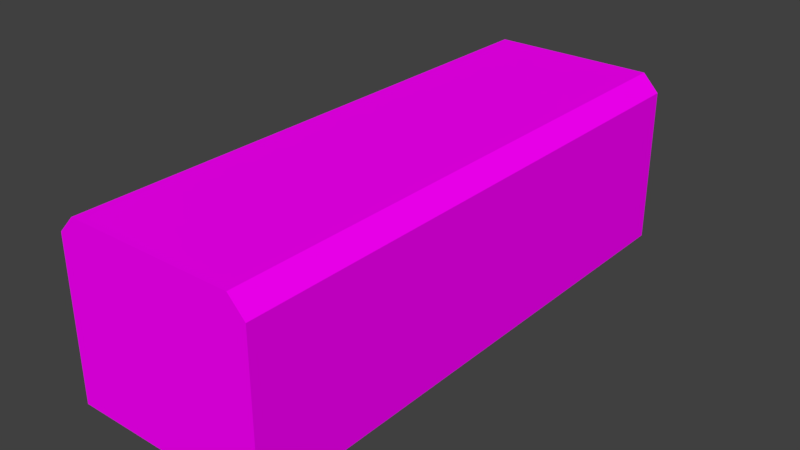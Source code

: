 # Source: WhiteboardEraser.blend  (saved by Blender 2.77.0; exported with 4.5.12 LTS)
import bpy
from mathutils import Matrix  # noqa: F401  (used for matrix-valued properties, if any)

bpy.ops.wm.read_factory_settings(use_empty=True)
scene = bpy.context.scene
scene.name = 'Scene'

# ---- collections
col_collection_1 = bpy.data.collections.new('Collection 1'); scene.collection.children.link(col_collection_1)

# ---- images (referenced by path relative to the original .blend; pixels are not part of the script)
import os
ASSET_DIR = os.environ.get("B2B_ASSET_DIR", "")  # directory of the original .blend (textures are referenced by path, not embedded)
HERE = os.path.dirname(os.path.abspath(__file__))  # packed textures are extracted next to this script under _unpacked/

def load_image(name, relpath, width, height, colorspace="sRGB"):
    """Load a texture the original file referenced (path relative to the .blend, or extracted next to this script)."""
    p = next((c for c in (os.path.join(HERE, relpath), os.path.join(ASSET_DIR, relpath)) if relpath and os.path.exists(c)), "")
    if p:
        img = bpy.data.images.load(p, check_existing=True)
        img.name = name
    else:  # same state as the original file: an image datablock whose file is absent (Cycles renders it pink)
        img = bpy.data.images.new(name, width, height)
        img.source = "FILE"
        img.filepath = "//" + (relpath or name)
    img.colorspace_settings.name = colorspace
    return img
img_texture_whiteboard_eraser_png = load_image('texture_whiteboard_eraser.png', 'texture_whiteboard_eraser.png', 1024, 1024, 'sRGB')

# ---- materials (node trees are filled in below, after node groups)
mat_whiteboarderaser = bpy.data.materials.new('WhiteboardEraser')
mat_whiteboarderaser.alpha_threshold = 0.0
mat_whiteboarderaser.roughness = 0.5

# ---- material node trees
mat_whiteboarderaser.use_nodes = True; mat_whiteboarderaser.node_tree.nodes.clear()
_N = mat_whiteboarderaser.node_tree.nodes; _L = mat_whiteboarderaser.node_tree.links
n0 = _N.new('ShaderNodeOutputMaterial'); n0.name = 'Material Output'; n0.location = (300, 300)
n1 = _N.new('ShaderNodeBsdfDiffuse'); n1.name = 'Diffuse BSDF'; n1.location = (10, 300)
n2 = _N.new('ShaderNodeTexImage'); n2.name = 'Image Texture'; n2.location = (-180, 300)
n2.width = 140
n2.image = img_texture_whiteboard_eraser_png
_L.new(n1.outputs[0], n0.inputs[0])
_L.new(n2.outputs[0], n1.inputs[0])
n0.is_active_output = True

# ---- world
world_world = bpy.data.worlds.new('World'); scene.world = world_world
world_world.color = (0.05088, 0.05088, 0.05088)
world_world.use_sun_shadow = False
world_world.sun_shadow_jitter_overblur = 0.0
world_world.cycles.sampling_method = 'MANUAL'

# ---- meshes
me_cube_002 = bpy.data.meshes.new('Cube.002')
me_cube_002.from_pydata([(-0.4, -1.1, -0.3409), (-0.4, 1.1, -0.3409), (0.4, -1.1, -0.3409), (0.4, 1.1, -0.3409), (-0.4, -1.1, -0.1409), (-0.4, 1.1, -0.1409), (0.4, 1.1, -0.1409), (0.4, -1.1, -0.1409), (-0.3333, 1.1, 0.3591), (0.3333, 1.1, 0.3591), (0.3333, -1.1, 0.3591), (-0.3333, -1.1, 0.3591), (-0.4, -1.1, 0.2891), (-0.4, 1.1, 0.2891), (0.4, 1.1, 0.2891), (0.4, -1.1, 0.2891)], [], [(4, 5, 1, 0), (6, 7, 2, 3), (9, 10, 15, 14), (14, 15, 7, 6), (12, 13, 5, 4), (10, 9, 8, 11), (4, 0, 2, 7), (11, 8, 13, 12), (6, 3, 1, 5), (14, 6, 5, 13, 8, 9), (12, 4, 7, 15, 10, 11), (3, 2, 0, 1)])
_uv = me_cube_002.uv_layers.new(name='UVMap')
_uv.uv.foreach_set('vector', [0.8604, 0.6867, 0.8604, 0.1, 0.9162, 0.1, 0.9162, 0.6867, 0.8046, 0.6867, 0.8046, 0.1, 0.8604, 0.1, 0.8604, 0.6867, 0.01662, 0.6867, 0.01662, 0.1, 0.03615, 0.1, 0.03615, 0.6867, 0.03615, 0.6867, 0.03615, 0.1, 0.1562, 0.1, 0.1562, 0.6867, 0.1756, 0.6867, 0.1756, 0.1, 0.2956, 0.1, 0.2956, 0.6867, 0.4817, 0.1, 0.4817, 0.6867, 0.2956, 0.6867, 0.2956, 0.1, 0.9162, 0.9, 0.8604, 0.9, 0.8604, 0.6867, 0.9162, 0.6867, 0.1561, 0.6867, 0.1561, 0.1, 0.1756, 0.1, 0.1756, 0.6867, 0.8046, 0.6867, 0.8604, 0.6867, 0.8604, 0.9, 0.8046, 0.9, 0.03616, 0.6867, 0.1562, 0.6867, 0.1562, 0.9, 0.03616, 0.9, 0.01663, 0.8822, 0.01663, 0.7044, 0.2762, 0.9, 0.1562, 0.9, 0.1562, 0.6867, 0.2762, 0.6867, 0.2957, 0.7044, 0.2957, 0.8822, 0.8046, 0.1, 0.8046, 0.6867, 0.5813, 0.6867, 0.5813, 0.1])
me_cube_002.materials.append(mat_whiteboarderaser)
me_cube_002.use_remesh_preserve_volume = False
me_cube_002.use_remesh_preserve_attributes = False
me_cube_002.use_mirror_vertex_groups = False
me_cube_002.update()

# ---- objects
ob_cube_001 = bpy.data.objects.new('Cube.001', me_cube_002)

# ---- transforms, parenting, visibility, modifiers, constraints
ob_cube_001.location = (0.0, 0.0, 0.0)
ob_cube_001.lineart.crease_threshold = 0.0

# ---- collection membership
col_collection_1.objects.link(ob_cube_001)

# ---- scene / render settings (as saved in the file)
scene.frame_start = 1; scene.frame_end = 250; scene.frame_set(1)
scene.render.engine = 'CYCLES'
scene.render.resolution_percentage = 50
scene.render.dither_intensity = 0.0
scene.cycles.use_denoising = False
scene.cycles.samples = 128
scene.cycles.sampling_pattern = 'TABULATED_SOBOL'
scene.cycles.light_sampling_threshold = 0.0
scene.cycles.use_adaptive_sampling = False
scene.cycles.use_light_tree = False
scene.cycles.blur_glossy = 0.0
scene.cycles.sample_clamp_indirect = 0.0
scene.view_settings.view_transform = 'Standard'
bpy.context.view_layer.update()

# ---- added for rendering (the .blend has no active camera and no usable light): camera, sun
cam_auto = bpy.data.cameras.new('AutoCamera')
cam_auto.lens = 50.0
cam_auto.sensor_width = 36.0
cam_auto.clip_end = 1000.0
ob_auto_camera = bpy.data.objects.new('AutoCamera', cam_auto)
scene.collection.objects.link(ob_auto_camera)
ob_auto_camera.location = (2.26066, -2.71279, 1.81765)
ob_auto_camera.rotation_euler = (1.09748, -7.21219e-08, 0.694738)
scene.camera = ob_auto_camera
light_auto_sun = bpy.data.lights.new('AutoSun', 'SUN')
light_auto_sun.energy = 3.0
light_auto_sun.angle = 0.0523599
ob_auto_sun = bpy.data.objects.new('AutoSun', light_auto_sun)
scene.collection.objects.link(ob_auto_sun)
ob_auto_sun.rotation_euler = (0.872665, 0.174533, 0.523599)
bpy.context.view_layer.update()
